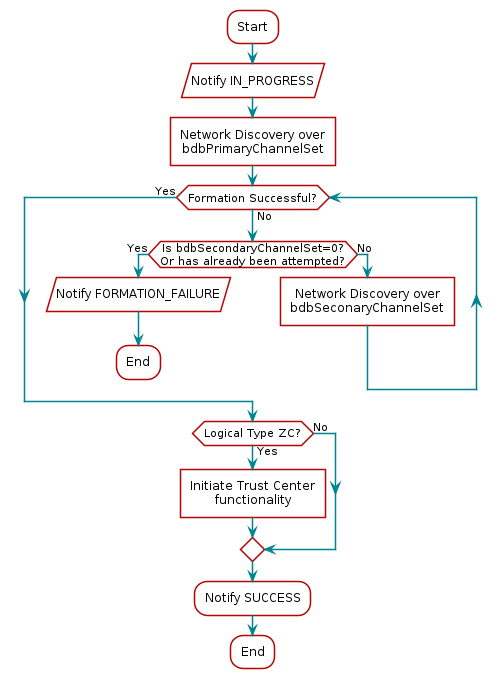

The diagram above was rendered by PlantUML. Its source (embedded in the PNG):
@startuml
skinparam backgroundColor transparent

hide footbox

scale max 900 width

skinparam sequenceArrow {
    Color #00838f
    Thickness 1.2
}


skinparam sequenceParticipant {
    BackgroundColor #b40404
    BorderColor #b40404
    BorderThickness 0
    FontColor #fff
    FontStyle bold
}

skinparam sequenceLifeLineBorderColor #888

skinparam note {
    BackgroundColor #ffe
    BorderColor #b40404
}

skinparam sequenceDivider {
    BackgroundColor #b40404
    BorderColor #b40404
    FontColor #fff
    BorderThickness 0
}

skinparam sequenceGroup {
    BackgroundColor #b40404
    BorderColor #b40404
    HeaderFontColor #fff
    HeaderFontStyle italics
    BorderThickness 1.5
}

skinparam shadowing false

skinParam state {
  BorderColor #b40404
  BackgroundColor transparent
  ArrowColor #00838f
  StartColor #00838f
  EndColor #00838f
}

skinParam activity {
  BorderColor #b40404
  BackgroundColor transparent
  ArrowColor #00838f
  StartColor #00838f
  EndColor #00838f
  BarColor #00838f
}
skinparam defaultTextAlignment center
:Start;
:Notify IN_PROGRESS/
:Network Discovery over\nbdbPrimaryChannelSet]
while (Formation Successful?) is (No)
if (Is bdbSecondaryChannelSet=0?\nOr has already been attempted?) then (Yes)
    :Notify FORMATION_FAILURE/
    :End;
    detach
else (No)
    :Network Discovery over\nbdbSeconaryChannelSet]
endif
endwhile (Yes)
if (Logical Type ZC?) then (Yes)
:Initiate Trust Center\nfunctionality]
else (No)
endif
:Notify SUCCESS;
:End;
@enduml